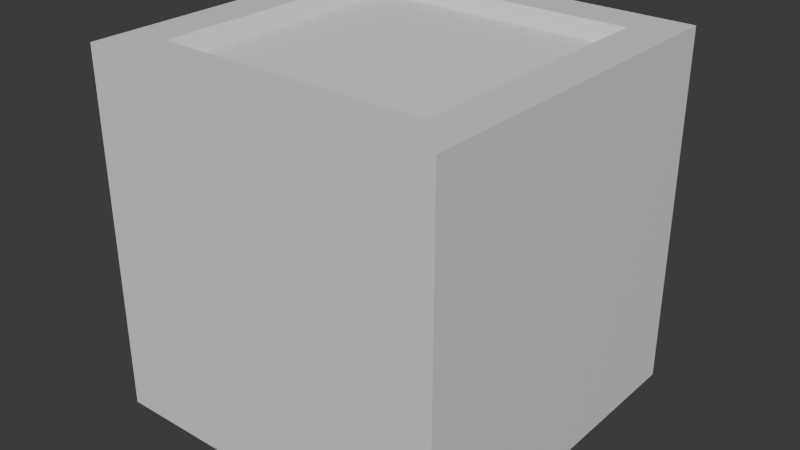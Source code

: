 # Source: example.blend  (saved by Blender 4.4.32; exported with 4.5.12 LTS)
import bpy
from mathutils import Matrix  # noqa: F401  (used for matrix-valued properties, if any)

bpy.ops.wm.read_factory_settings(use_empty=True)
scene = bpy.context.scene
scene.name = 'Scene'

# ---- collections
col_collection = bpy.data.collections.new('Collection'); scene.collection.children.link(col_collection)
col_cutters = bpy.data.collections.new('Cutters'); scene.collection.children.link(col_cutters)

# ---- materials (node trees are filled in below, after node groups)
mat_material = bpy.data.materials.new('Material')
mat_material.alpha_threshold = 0.0
mat_material.roughness = 0.5
mat_material.line_color = (0.0, 0.0, 0.0, 1.0)

# ---- material node trees
mat_material.use_nodes = True; mat_material.node_tree.nodes.clear()
_N = mat_material.node_tree.nodes; _L = mat_material.node_tree.links
n0 = _N.new('ShaderNodeOutputMaterial'); n0.name = 'Material Output'; n0.location = (300, 300)
n1 = _N.new('ShaderNodeBsdfPrincipled'); n1.name = 'Principled BSDF'; n1.location = (10, 300)
n1.inputs[3].default_value = 1.45
_L.new(n1.outputs[0], n0.inputs[0])
n0.is_active_output = True

# ---- world
world_world = bpy.data.worlds.new('World'); scene.world = world_world
world_world.use_nodes = True; world_world.node_tree.nodes.clear()
_N = world_world.node_tree.nodes; _L = world_world.node_tree.links
n0 = _N.new('ShaderNodeOutputWorld'); n0.name = 'World Output'; n0.location = (300, 300)
n1 = _N.new('ShaderNodeBackground'); n1.name = 'Background'; n1.location = (10, 300)
n1.inputs[0].default_value = (0.05088, 0.05088, 0.05088, 1.0)
_L.new(n1.outputs[0], n0.inputs[0])
n0.is_active_output = True
world_world.color = (0.05088, 0.05088, 0.05088)
world_world.sun_shadow_jitter_overblur = 0.0

# ---- meshes
me_cube = bpy.data.meshes.new('Cube')
me_cube.from_pydata([(0.7631, 0.7631, 1.0), (1.0, 1.0, -1.0), (0.7631, -0.7631, 1.0), (1.0, -1.0, -1.0), (-0.7631, 0.7631, 1.0), (-1.0, 1.0, -1.0), (-0.7631, -0.7631, 1.0), (-1.0, -1.0, -1.0), (1.0, -1.0, 1.0), (-1.0, -1.0, 1.0), (1.0, 1.0, 1.0), (-1.0, 1.0, 1.0), (0.1674, -0.1674, -0.6304), (-0.1674, -0.1674, -0.6304), (0.1674, 0.1674, -0.6304), (-0.1674, 0.1674, -0.6304)], [], [(4, 6, 13, 15), (3, 8, 9, 7), (7, 9, 11, 5), (5, 1, 3, 7), (1, 10, 8, 3), (5, 11, 10, 1), (2, 6, 9, 8), (0, 2, 8, 10), (6, 4, 11, 9), (4, 0, 10, 11), (14, 15, 13, 12), (6, 2, 12, 13), (0, 4, 15, 14), (2, 0, 14, 12)])
_uv = me_cube.uv_layers.new(name='UVMap')
_uv.uv.foreach_set('vector', [0.8454, 0.5296, 0.8454, 0.7204, 0.8454, 0.7204, 0.8454, 0.5296, 0.375, 0.75, 0.625, 0.75, 0.625, 1.0, 0.375, 1.0, 0.375, 0.0, 0.625, 0.0, 0.625, 0.25, 0.375, 0.25, 0.125, 0.5, 0.375, 0.5, 0.375, 0.75, 0.125, 0.75, 0.375, 0.5, 0.625, 0.5, 0.625, 0.75, 0.375, 0.75, 0.375, 0.25, 0.625, 0.25, 0.625, 0.5, 0.375, 0.5, 0.6546, 0.7204, 0.8454, 0.7204, 0.875, 0.75, 0.625, 0.75, 0.6546, 0.5296, 0.6546, 0.7204, 0.625, 0.75, 0.625, 0.5, 0.8454, 0.7204, 0.8454, 0.5296, 0.875, 0.5, 0.875, 0.75, 0.8454, 0.5296, 0.6546, 0.5296, 0.625, 0.5, 0.875, 0.5, 0.6546, 0.5296, 0.8454, 0.5296, 0.8454, 0.7204, 0.6546, 0.7204, 0.8454, 0.7204, 0.6546, 0.7204, 0.6546, 0.7204, 0.8454, 0.7204, 0.6546, 0.5296, 0.8454, 0.5296, 0.8454, 0.5296, 0.6546, 0.5296, 0.6546, 0.7204, 0.6546, 0.5296, 0.6546, 0.5296, 0.6546, 0.7204])
me_cube.materials.append(mat_material)
me_cube.use_mirror_vertex_groups = False
me_cube.update()
me_cube_124 = bpy.data.meshes.new('Cube.124')
me_cube_124.from_pydata([(-1.0, -1.0, -1.0), (-1.0, -1.0, 1.0), (-1.0, 1.0, -1.0), (-1.0, 1.0, 1.0), (1.0, -1.0, -1.0), (1.0, -1.0, 1.0), (1.0, 1.0, -1.0), (1.0, 1.0, 1.0)], [], [(0, 1, 3, 2), (2, 3, 7, 6), (6, 7, 5, 4), (4, 5, 1, 0), (2, 6, 4, 0), (7, 3, 1, 5)])
_uv = me_cube_124.uv_layers.new(name='UVMap')
_uv.uv.foreach_set('vector', [0.375, 0.0, 0.625, 0.0, 0.625, 0.25, 0.375, 0.25, 0.375, 0.25, 0.625, 0.25, 0.625, 0.5, 0.375, 0.5, 0.375, 0.5, 0.625, 0.5, 0.625, 0.75, 0.375, 0.75, 0.375, 0.75, 0.625, 0.75, 0.625, 1.0, 0.375, 1.0, 0.125, 0.5, 0.375, 0.5, 0.375, 0.75, 0.125, 0.75, 0.625, 0.5, 0.875, 0.5, 0.875, 0.75, 0.625, 0.75])
me_cube_124.update()

# ---- objects
ob_object_with_unconnected_faces = bpy.data.objects.new('object_with_unconnected_faces', me_cube)
ob_hollow_object = bpy.data.objects.new('hollow_object', me_cube_124)

# ---- transforms, parenting, visibility, modifiers, constraints
ob_object_with_unconnected_faces.location = (2.437, -2.387, 2.545)
ob_object_with_unconnected_faces.scale = (2.08, 2.08, 2.08)
ob_object_with_unconnected_faces.lock_rotations_4d = False
ob_object_with_unconnected_faces.empty_display_type = 'ARROWS'
ob_object_with_unconnected_faces.lineart.crease_threshold = 0.0
ob_hollow_object.location = (2.437, -2.387, 2.545)
ob_hollow_object.scale = (1.89, 1.89, 1.89)

# ---- collection membership
col_collection.objects.link(ob_object_with_unconnected_faces)
col_collection.objects.link(ob_hollow_object)

# ---- scene / render settings (as saved in the file)
scene.frame_start = 1; scene.frame_end = 250; scene.frame_set(1)
scene.render.engine = 'BLENDER_EEVEE_NEXT'
bpy.context.view_layer.update()

# ---- added for rendering (the .blend has no active camera and no usable light): camera, sun
cam_auto = bpy.data.cameras.new('AutoCamera')
cam_auto.lens = 50.0
cam_auto.sensor_width = 36.0
cam_auto.clip_end = 1000.0
ob_auto_camera = bpy.data.objects.new('AutoCamera', cam_auto)
scene.collection.objects.link(ob_auto_camera)
ob_auto_camera.location = (9.10316, -10.3853, 7.87741)
ob_auto_camera.rotation_euler = (1.09748, -7.21219e-08, 0.694738)
scene.camera = ob_auto_camera
light_auto_sun = bpy.data.lights.new('AutoSun', 'SUN')
light_auto_sun.energy = 3.0
light_auto_sun.angle = 0.0523599
ob_auto_sun = bpy.data.objects.new('AutoSun', light_auto_sun)
scene.collection.objects.link(ob_auto_sun)
ob_auto_sun.rotation_euler = (0.872665, 0.174533, 0.523599)
bpy.context.view_layer.update()
